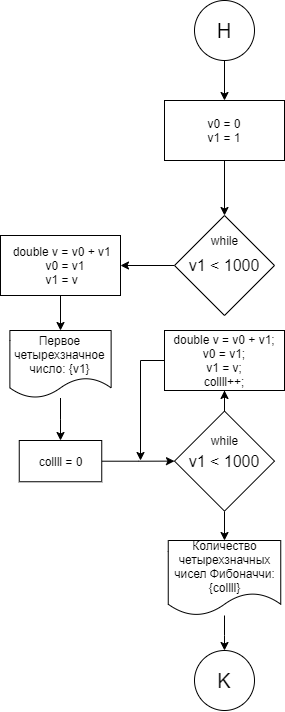

The diagram above was exported from draw.io. Its source (the exported page's mxGraphModel, read from the mxfile embedded in the PNG):
<mxGraphModel dx="1463" dy="846" grid="1" gridSize="10" guides="1" tooltips="1" connect="1" arrows="1" fold="1" page="1" pageScale="1" pageWidth="827" pageHeight="1169" math="0" shadow="0">
  <root>
    <mxCell id="0" />
    <mxCell id="1" parent="0" />
    <mxCell id="XvDzCp755aA0t5Ycsxx2-3" value="" style="edgeStyle=orthogonalEdgeStyle;rounded=0;orthogonalLoop=1;jettySize=auto;html=1;" edge="1" parent="1" source="XvDzCp755aA0t5Ycsxx2-1" target="XvDzCp755aA0t5Ycsxx2-2">
      <mxGeometry relative="1" as="geometry" />
    </mxCell>
    <mxCell id="XvDzCp755aA0t5Ycsxx2-1" value="&lt;font style=&quot;font-size: 20px&quot;&gt;H&lt;/font&gt;" style="ellipse;whiteSpace=wrap;html=1;aspect=fixed;" vertex="1" parent="1">
      <mxGeometry x="414" width="60" height="60" as="geometry" />
    </mxCell>
    <mxCell id="XvDzCp755aA0t5Ycsxx2-5" value="" style="edgeStyle=orthogonalEdgeStyle;rounded=0;orthogonalLoop=1;jettySize=auto;html=1;" edge="1" parent="1" source="XvDzCp755aA0t5Ycsxx2-2" target="XvDzCp755aA0t5Ycsxx2-4">
      <mxGeometry relative="1" as="geometry" />
    </mxCell>
    <mxCell id="XvDzCp755aA0t5Ycsxx2-2" value="v0 = 0&lt;br&gt;v1 = 1" style="whiteSpace=wrap;html=1;" vertex="1" parent="1">
      <mxGeometry x="384" y="100" width="120" height="60" as="geometry" />
    </mxCell>
    <mxCell id="XvDzCp755aA0t5Ycsxx2-9" value="" style="edgeStyle=orthogonalEdgeStyle;rounded=0;orthogonalLoop=1;jettySize=auto;html=1;" edge="1" parent="1" source="XvDzCp755aA0t5Ycsxx2-4" target="XvDzCp755aA0t5Ycsxx2-8">
      <mxGeometry relative="1" as="geometry" />
    </mxCell>
    <mxCell id="XvDzCp755aA0t5Ycsxx2-4" value="&lt;font style=&quot;font-size: 16px&quot;&gt;v1 &amp;lt; 1000&lt;/font&gt;" style="rhombus;whiteSpace=wrap;html=1;" vertex="1" parent="1">
      <mxGeometry x="394" y="215" width="100" height="100" as="geometry" />
    </mxCell>
    <mxCell id="XvDzCp755aA0t5Ycsxx2-6" value="while" style="text;html=1;align=center;verticalAlign=middle;resizable=0;points=[];autosize=1;strokeColor=none;fillColor=none;" vertex="1" parent="1">
      <mxGeometry x="424" y="230" width="40" height="20" as="geometry" />
    </mxCell>
    <mxCell id="XvDzCp755aA0t5Ycsxx2-12" value="" style="edgeStyle=orthogonalEdgeStyle;rounded=0;orthogonalLoop=1;jettySize=auto;html=1;entryX=0.5;entryY=0;entryDx=0;entryDy=0;" edge="1" parent="1" source="XvDzCp755aA0t5Ycsxx2-8" target="XvDzCp755aA0t5Ycsxx2-11">
      <mxGeometry relative="1" as="geometry">
        <Array as="points" />
      </mxGeometry>
    </mxCell>
    <mxCell id="XvDzCp755aA0t5Ycsxx2-8" value="&lt;div&gt;&amp;nbsp;double v = v0 + v1&lt;/div&gt;&lt;div&gt;&lt;span&gt;&amp;nbsp; &amp;nbsp;v0 = v1&lt;/span&gt;&lt;/div&gt;&lt;div&gt;&lt;span&gt;&amp;nbsp;v1 = v&lt;/span&gt;&lt;/div&gt;" style="whiteSpace=wrap;html=1;" vertex="1" parent="1">
      <mxGeometry x="220" y="235" width="120" height="60" as="geometry" />
    </mxCell>
    <mxCell id="XvDzCp755aA0t5Ycsxx2-14" value="" style="edgeStyle=orthogonalEdgeStyle;rounded=0;orthogonalLoop=1;jettySize=auto;html=1;" edge="1" parent="1" source="XvDzCp755aA0t5Ycsxx2-11" target="XvDzCp755aA0t5Ycsxx2-13">
      <mxGeometry relative="1" as="geometry" />
    </mxCell>
    <mxCell id="XvDzCp755aA0t5Ycsxx2-11" value="Первое четырехзначное число: {v1}" style="shape=document;whiteSpace=wrap;html=1;boundedLbl=1;" vertex="1" parent="1">
      <mxGeometry x="229.38" y="330" width="101.25" height="67.5" as="geometry" />
    </mxCell>
    <mxCell id="XvDzCp755aA0t5Ycsxx2-16" value="" style="edgeStyle=orthogonalEdgeStyle;rounded=0;orthogonalLoop=1;jettySize=auto;html=1;entryX=0;entryY=0.5;entryDx=0;entryDy=0;" edge="1" parent="1" source="XvDzCp755aA0t5Ycsxx2-13" target="XvDzCp755aA0t5Ycsxx2-17">
      <mxGeometry relative="1" as="geometry">
        <mxPoint x="402.5043103448277" y="460.62068965517244" as="targetPoint" />
      </mxGeometry>
    </mxCell>
    <mxCell id="XvDzCp755aA0t5Ycsxx2-13" value="collll = 0" style="whiteSpace=wrap;html=1;" vertex="1" parent="1">
      <mxGeometry x="238.75" y="440" width="82.5" height="41.25" as="geometry" />
    </mxCell>
    <mxCell id="XvDzCp755aA0t5Ycsxx2-23" value="" style="edgeStyle=orthogonalEdgeStyle;rounded=0;orthogonalLoop=1;jettySize=auto;html=1;" edge="1" parent="1" source="XvDzCp755aA0t5Ycsxx2-17" target="XvDzCp755aA0t5Ycsxx2-21">
      <mxGeometry relative="1" as="geometry" />
    </mxCell>
    <mxCell id="XvDzCp755aA0t5Ycsxx2-26" value="" style="edgeStyle=orthogonalEdgeStyle;rounded=0;orthogonalLoop=1;jettySize=auto;html=1;" edge="1" parent="1" source="XvDzCp755aA0t5Ycsxx2-17" target="XvDzCp755aA0t5Ycsxx2-25">
      <mxGeometry relative="1" as="geometry" />
    </mxCell>
    <mxCell id="XvDzCp755aA0t5Ycsxx2-17" value="&lt;font style=&quot;font-size: 16px&quot;&gt;v1 &amp;lt; 1000&lt;/font&gt;" style="rhombus;whiteSpace=wrap;html=1;" vertex="1" parent="1">
      <mxGeometry x="394" y="410.63" width="100" height="100" as="geometry" />
    </mxCell>
    <mxCell id="XvDzCp755aA0t5Ycsxx2-18" value="while" style="text;html=1;align=center;verticalAlign=middle;resizable=0;points=[];autosize=1;strokeColor=none;fillColor=none;" vertex="1" parent="1">
      <mxGeometry x="424" y="430" width="40" height="20" as="geometry" />
    </mxCell>
    <mxCell id="XvDzCp755aA0t5Ycsxx2-24" style="edgeStyle=orthogonalEdgeStyle;rounded=0;orthogonalLoop=1;jettySize=auto;html=1;" edge="1" parent="1" source="XvDzCp755aA0t5Ycsxx2-21">
      <mxGeometry relative="1" as="geometry">
        <mxPoint x="360" y="460" as="targetPoint" />
      </mxGeometry>
    </mxCell>
    <mxCell id="XvDzCp755aA0t5Ycsxx2-21" value="&lt;div&gt;double v = v0 + v1;&lt;/div&gt;&lt;div&gt;v0 = v1;&lt;/div&gt;&lt;div&gt;v1 = v;&lt;/div&gt;&lt;div&gt;collll++;&lt;/div&gt;" style="whiteSpace=wrap;html=1;" vertex="1" parent="1">
      <mxGeometry x="384" y="330" width="120" height="60" as="geometry" />
    </mxCell>
    <mxCell id="XvDzCp755aA0t5Ycsxx2-28" value="" style="edgeStyle=orthogonalEdgeStyle;rounded=0;orthogonalLoop=1;jettySize=auto;html=1;" edge="1" parent="1" source="XvDzCp755aA0t5Ycsxx2-25" target="XvDzCp755aA0t5Ycsxx2-27">
      <mxGeometry relative="1" as="geometry" />
    </mxCell>
    <mxCell id="XvDzCp755aA0t5Ycsxx2-25" value="Количество четырехзначных чисел Фибоначчи: {collll}" style="shape=document;whiteSpace=wrap;html=1;boundedLbl=1;" vertex="1" parent="1">
      <mxGeometry x="387.75" y="540" width="112.5" height="75" as="geometry" />
    </mxCell>
    <mxCell id="XvDzCp755aA0t5Ycsxx2-27" value="&lt;span style=&quot;font-size: 20px&quot;&gt;K&lt;/span&gt;" style="ellipse;whiteSpace=wrap;html=1;aspect=fixed;" vertex="1" parent="1">
      <mxGeometry x="414" y="650" width="60" height="60" as="geometry" />
    </mxCell>
  </root>
</mxGraphModel>